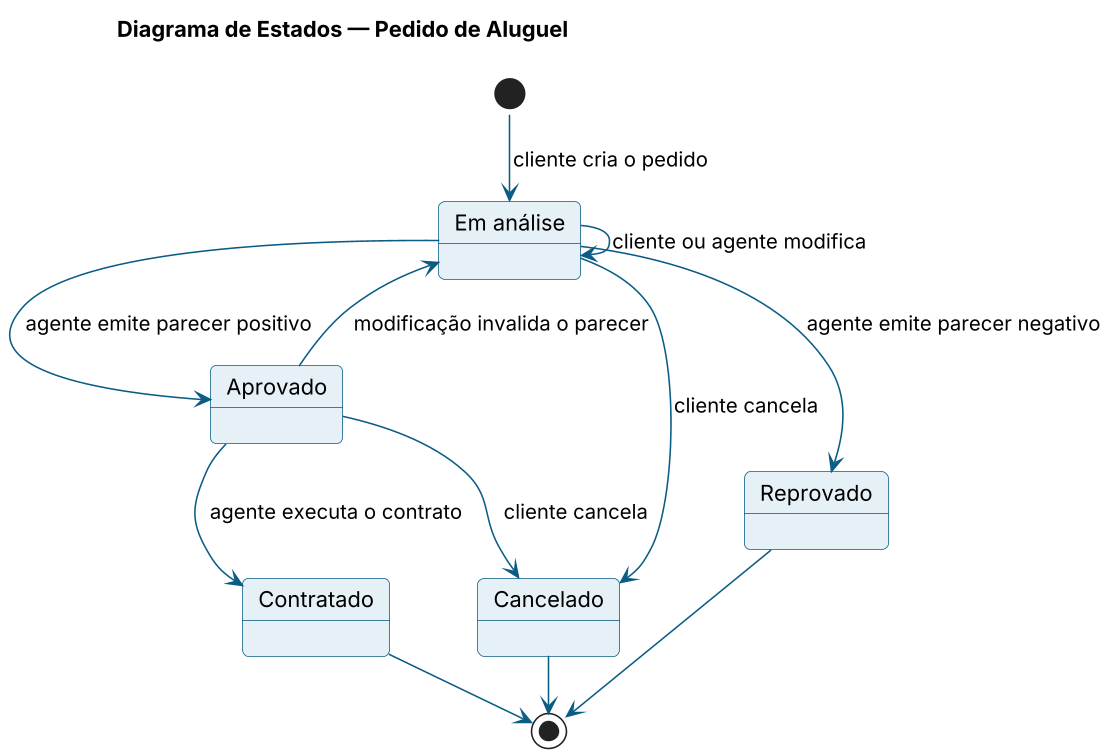

The diagram above was rendered by PlantUML. Its source (embedded in the PNG):
@startuml estados-pedido
!pragma layout smetana
skinparamlocked dpi 150
title Diagrama de Estados — Pedido de Aluguel
skinparam shadowing false
skinparam defaultFontName Arial
skinparam roundcorner 8
skinparam ArrowColor #0b5c85
skinparam backgroundColor white
skinparam stateBackgroundColor #e6f1f7
skinparam stateBorderColor #0b5c85

[*] --> EmAnalise : cliente cria o pedido
EmAnalise --> EmAnalise : cliente ou agente modifica
EmAnalise --> Aprovado : agente emite parecer positivo
EmAnalise --> Reprovado : agente emite parecer negativo
EmAnalise --> Cancelado : cliente cancela
Aprovado --> Cancelado : cliente cancela
Aprovado --> EmAnalise : modificação invalida o parecer
Aprovado --> Contratado : agente executa o contrato
Reprovado --> [*]
Cancelado --> [*]
Contratado --> [*]

state "Em análise" as EmAnalise
@enduml